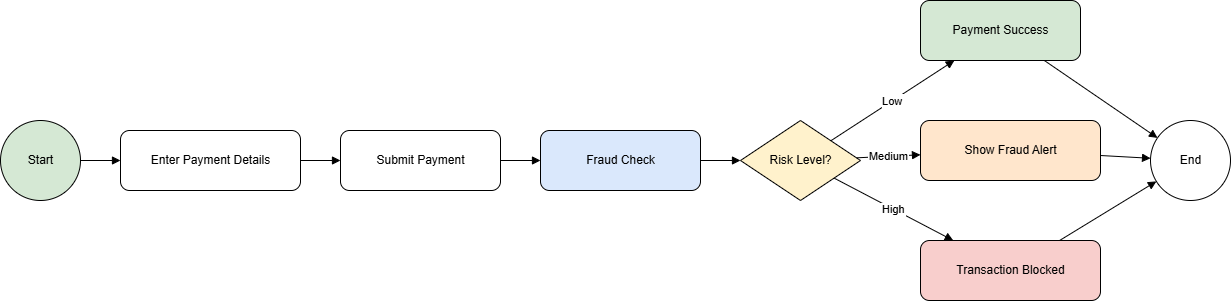

The diagram above was exported from draw.io. Its source (the exported page's mxGraphModel, read from the mxfile embedded in the PNG):
<mxGraphModel dx="1288" dy="713" grid="1" gridSize="10" guides="1" tooltips="1" connect="1" arrows="1" fold="1" page="1" pageScale="1" pageWidth="827" pageHeight="1169" math="0" shadow="0">
  <root>
    <mxCell id="0" />
    <mxCell id="1" parent="0" />
    <mxCell id="start" parent="1" style="ellipse;html=1;fillColor=#d5e8d4;" value="Start" vertex="1">
      <mxGeometry height="80" width="80" x="100" y="300" as="geometry" />
    </mxCell>
    <mxCell id="enter" parent="1" style="rounded=1;html=1;" value="Enter Payment Details" vertex="1">
      <mxGeometry height="60" width="180" x="220" y="310" as="geometry" />
    </mxCell>
    <mxCell id="submit" parent="1" style="rounded=1;html=1;" value="Submit Payment" vertex="1">
      <mxGeometry height="60" width="160" x="440" y="310" as="geometry" />
    </mxCell>
    <mxCell id="fraud" parent="1" style="rounded=1;html=1;fillColor=#dae8fc;" value="Fraud Check" vertex="1">
      <mxGeometry height="60" width="160" x="640" y="310" as="geometry" />
    </mxCell>
    <mxCell id="decision" parent="1" style="rhombus;html=1;fillColor=#fff2cc;" value="Risk Level?" vertex="1">
      <mxGeometry height="80" width="120" x="840" y="300" as="geometry" />
    </mxCell>
    <mxCell id="approved" parent="1" style="rounded=1;html=1;fillColor=#d5e8d4;" value="Payment Success" vertex="1">
      <mxGeometry height="60" width="160" x="1020" y="180" as="geometry" />
    </mxCell>
    <mxCell id="flagged" parent="1" style="rounded=1;html=1;fillColor=#ffe6cc;" value="Show Fraud Alert" vertex="1">
      <mxGeometry height="60" width="180" x="1020" y="300" as="geometry" />
    </mxCell>
    <mxCell id="blocked" parent="1" style="rounded=1;html=1;fillColor=#f8cecc;" value="Transaction Blocked" vertex="1">
      <mxGeometry height="60" width="180" x="1020" y="420" as="geometry" />
    </mxCell>
    <mxCell id="end" parent="1" style="ellipse;html=1;" value="End" vertex="1">
      <mxGeometry height="80" width="80" x="1250" y="300" as="geometry" />
    </mxCell>
    <mxCell id="7_JXUay5XRi1P3USl5zk-1" edge="1" parent="1" source="start" style="endArrow=block;" target="enter">
      <mxGeometry relative="1" as="geometry" />
    </mxCell>
    <mxCell id="7_JXUay5XRi1P3USl5zk-2" edge="1" parent="1" source="enter" style="endArrow=block;" target="submit">
      <mxGeometry relative="1" as="geometry" />
    </mxCell>
    <mxCell id="7_JXUay5XRi1P3USl5zk-3" edge="1" parent="1" source="submit" style="endArrow=block;" target="fraud">
      <mxGeometry relative="1" as="geometry" />
    </mxCell>
    <mxCell id="7_JXUay5XRi1P3USl5zk-4" edge="1" parent="1" source="fraud" style="endArrow=block;" target="decision">
      <mxGeometry relative="1" as="geometry" />
    </mxCell>
    <mxCell id="7_JXUay5XRi1P3USl5zk-5" edge="1" parent="1" source="decision" style="endArrow=block;" target="approved" value="Low">
      <mxGeometry relative="1" as="geometry" />
    </mxCell>
    <mxCell id="7_JXUay5XRi1P3USl5zk-6" edge="1" parent="1" source="decision" style="endArrow=block;" target="flagged" value="Medium">
      <mxGeometry relative="1" as="geometry" />
    </mxCell>
    <mxCell id="7_JXUay5XRi1P3USl5zk-7" edge="1" parent="1" source="decision" style="endArrow=block;" target="blocked" value="High">
      <mxGeometry relative="1" as="geometry" />
    </mxCell>
    <mxCell id="7_JXUay5XRi1P3USl5zk-8" edge="1" parent="1" source="approved" style="endArrow=block;" target="end">
      <mxGeometry relative="1" as="geometry" />
    </mxCell>
    <mxCell id="7_JXUay5XRi1P3USl5zk-9" edge="1" parent="1" source="flagged" style="endArrow=block;" target="end">
      <mxGeometry relative="1" as="geometry" />
    </mxCell>
    <mxCell id="7_JXUay5XRi1P3USl5zk-10" edge="1" parent="1" source="blocked" style="endArrow=block;" target="end">
      <mxGeometry relative="1" as="geometry" />
    </mxCell>
  </root>
</mxGraphModel>